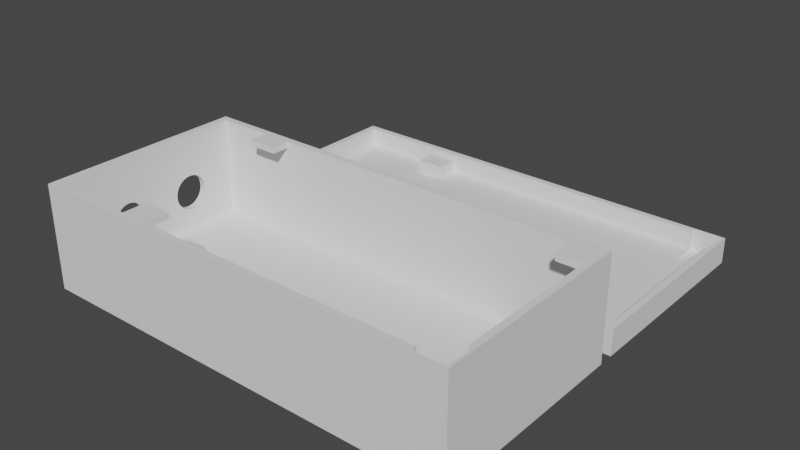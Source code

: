 # Source: bike_audio.blend  (saved by Blender 2.80.75; exported with 4.5.12 LTS)
import bpy
from mathutils import Matrix  # noqa: F401  (used for matrix-valued properties, if any)

bpy.ops.wm.read_factory_settings(use_empty=True)
scene = bpy.context.scene
scene.name = 'Scene'

# ---- collections
col_collection = bpy.data.collections.new('Collection'); scene.collection.children.link(col_collection)

# ---- world
world_world = bpy.data.worlds.new('World'); scene.world = world_world
world_world.use_nodes = True; world_world.node_tree.nodes.clear()
_N = world_world.node_tree.nodes; _L = world_world.node_tree.links
n0 = _N.new('ShaderNodeOutputWorld'); n0.name = 'World Output'; n0.location = (300, 300)
n1 = _N.new('ShaderNodeBackground'); n1.name = 'Background'; n1.location = (10, 300)
n1.inputs[0].default_value = (0.05088, 0.05088, 0.05088, 1.0)
_L.new(n1.outputs[0], n0.inputs[0])
n0.is_active_output = True
world_world.color = (0.05088, 0.05088, 0.05088)
world_world.use_sun_shadow = False
world_world.sun_shadow_jitter_overblur = 0.0

# ---- meshes
me_002 = bpy.data.meshes.new('Куб.002')
me_002.from_pydata([(0.9697, -0.9356, -0.945), (0.8543, 0.6997, -1.272), (0.8543, 0.984, -1.272), (0.9883, 0.6997, -1.272), (0.9883, 0.984, -1.272), (-0.9701, -0.9364, -1.215), (-0.9701, 0.9364, -1.215), (-1.0, -1.0, -1.35), (-1.0, 1.0, -1.35), (1.0, -1.0, -1.35), (1.0, 1.0, -1.35), (0.8543, 0.6997, -1.215), (0.9701, 0.6997, -1.215), (0.8543, 0.9364, -1.215), (0.8543, -0.9364, -1.215), (0.8543, -0.6998, -1.215), (0.9701, -0.6998, -1.215), (-0.5668, 0.7026, -1.215), (-0.4328, 0.7026, -1.215), (-0.5668, 0.9364, -1.215), (-0.4328, 0.9364, -1.215), (-0.7089, -0.9364, -1.215), (-0.7089, -0.7546, -1.215), (-0.575, -0.9364, -1.215), (-0.575, -0.7546, -1.215), (0.8543, -0.9356, -0.945), (-0.575, -0.9356, -0.945), (-0.7089, -0.9356, -0.945), (-0.7089, -0.7546, -0.945), (-0.575, -0.7546, -0.945), (-0.4328, 0.9356, -0.945), (-0.5668, 0.9356, -0.945), (0.9697, -0.6998, -0.945), (-0.5668, 0.7026, -0.945), (-0.4328, 0.7026, -0.945), (0.8543, -0.6998, -0.945), (1.0, 1.0, -0.8118), (-1.0, -1.0, -0.8118), (1.0, -1.0, -0.8118), (-0.9701, -0.9364, -0.8118), (-1.0, -0.6897, -0.8118), (-0.9701, -0.6618, -0.8118), (0.9883, 0.6997, -0.8118), (0.8543, 0.984, -0.8118), (0.9883, 0.984, -0.8118), (0.9701, 0.6997, -0.8118), (0.9701, -0.6998, -0.8118), (0.9697, -0.6998, -0.8118), (0.8543, 0.9364, -0.8118), (0.8543, -0.9364, -0.8118), (-0.575, -0.9364, -0.8118), (0.8543, -0.9356, -0.8118), (-0.575, -0.9356, -0.8118), (-0.7089, -0.9356, -0.8118), (-0.7089, -0.9364, -0.8118), (0.9697, -0.9356, -0.8118), (-1.0, 1.0, -0.8118), (-0.9701, 0.9364, -0.8118), (-0.4328, 0.9364, -0.8118), (-0.4328, 0.9356, -0.8118), (-0.5668, 0.9364, -0.8118), (-0.5668, 0.9356, -0.8118)], [], [(0, 25, 51, 55), (1, 2, 43, 48, 13, 11), (2, 4, 44, 43), (4, 3, 42, 44), (3, 1, 11, 12, 45, 42), (2, 1, 3, 4), (5, 6, 57, 41, 39), (6, 19, 60, 57), (6, 5, 21, 22, 24, 23, 14, 15, 16, 12, 11, 13, 20, 18, 17, 19), (7, 37, 40, 56, 8), (8, 56, 36, 10), (10, 36, 38, 9), (9, 38, 37, 7), (8, 10, 9, 7), (15, 14, 49, 51, 25, 35), (18, 20, 58, 59, 30, 34), (17, 18, 34, 33), (24, 22, 28, 29), (22, 21, 54, 53, 27, 28), (31, 30, 59, 61), (27, 26, 29, 28), (25, 0, 32, 35), (30, 31, 33, 34), (26, 27, 53, 52), (32, 0, 55, 47), (39, 54, 21, 5), (50, 49, 14, 23), (47, 46, 16, 15, 35, 32), (48, 58, 20, 13), (52, 50, 23, 24, 29, 26), (61, 60, 19, 17, 33, 31), (46, 45, 12, 16), (56, 40, 41, 57, 60, 61, 59, 58, 48, 43, 44, 42, 36), (38, 36, 42, 45, 46, 47, 55, 51, 49, 50, 52, 53, 54, 39, 41, 40, 37)])
_uv = me_002.uv_layers.new(name='UVКарта')
_uv.uv.foreach_set('vector', [0.375, 0.25, 0.375, 0.2649, 0.6217, 0.2649, 0.6217, 0.25, 0.375, 0.0, 0.375, 0.25, 0.5654, 0.25, 0.5654, 0.2082, 0.3985, 0.2082, 0.3985, 0.0, 0.375, 0.25, 0.375, 0.5, 0.5654, 0.5, 0.5654, 0.25, 0.375, 0.5, 0.375, 0.75, 0.5654, 0.75, 0.5654, 0.5, 0.375, 0.75, 0.375, 1.0, 0.3985, 1.0, 0.3985, 0.784, 0.5654, 0.784, 0.5654, 0.75, 0.125, 0.5, 0.125, 0.75, 0.375, 0.75, 0.375, 0.5, 0.375, 0.0, 0.375, 0.25, 0.4165, 0.25, 0.4165, 0.03666, 0.4165, 0.0, 0.375, 0.25, 0.375, 0.302, 0.4165, 0.302, 0.4165, 0.25, 0.125, 0.5, 0.125, 0.75, 0.1586, 0.75, 0.1586, 0.7257, 0.1759, 0.7257, 0.1759, 0.75, 0.3601, 0.75, 0.3601, 0.7184, 0.375, 0.7184, 0.375, 0.5316, 0.3601, 0.5316, 0.3601, 0.5, 0.1942, 0.5, 0.1942, 0.5312, 0.177, 0.5312, 0.177, 0.5, 0.375, 0.0, 0.4248, 0.0, 0.4248, 0.03878, 0.4248, 0.25, 0.375, 0.25, 0.375, 0.25, 0.4248, 0.25, 0.4248, 0.5, 0.375, 0.5, 0.375, 0.5, 0.4248, 0.5, 0.4248, 0.75, 0.375, 0.75, 0.375, 0.75, 0.4248, 0.75, 0.4248, 1.0, 0.375, 1.0, 0.125, 0.5, 0.375, 0.5, 0.375, 0.75, 0.125, 0.75, 0.3985, 0.25, 0.3985, 0.04195, 0.5654, 0.04195, 0.5654, 0.04264, 0.5102, 0.04264, 0.5102, 0.25, 0.4107, 0.75, 0.4107, 0.5444, 0.5776, 0.5444, 0.5776, 0.5451, 0.5225, 0.5451, 0.5225, 0.75, 0.4107, 1.0, 0.4107, 0.75, 0.5225, 0.75, 0.5225, 1.0, 0.4053, 0.5, 0.4053, 0.25, 0.5171, 0.25, 0.5171, 0.5, 0.4053, 0.25, 0.4053, 0.02673, 0.5722, 0.02673, 0.5722, 0.0277, 0.5171, 0.0277, 0.5171, 0.25, 0.625, 0.5519, 0.625, 0.5692, 0.8717, 0.5692, 0.8717, 0.5519, 0.4086, 1.0, 0.4259, 1.0, 0.4259, 0.9758, 0.4086, 0.9758, 0.6101, 1.0, 0.625, 1.0, 0.625, 0.9685, 0.6101, 0.9685, 0.4442, 0.75, 0.4269, 0.75, 0.4269, 0.7811, 0.4442, 0.7811, 0.375, 0.4491, 0.375, 0.4664, 0.6217, 0.4664, 0.6217, 0.4491, 0.125, 0.7185, 0.125, 0.75, 0.3717, 0.75, 0.3717, 0.7185, 0.4165, 1.0, 0.4165, 0.9664, 0.375, 0.9664, 0.375, 1.0, 0.4165, 0.9491, 0.4165, 0.7649, 0.375, 0.7649, 0.375, 0.9491, 0.5654, 0.4653, 0.5654, 0.466, 0.3985, 0.466, 0.3985, 0.25, 0.5102, 0.25, 0.5102, 0.4653, 0.4165, 0.4851, 0.4165, 0.3192, 0.375, 0.3192, 0.375, 0.4851, 0.5722, 0.7223, 0.5722, 0.7233, 0.4053, 0.7233, 0.4053, 0.5, 0.5171, 0.5, 0.5171, 0.7223, 0.5776, 0.2049, 0.5776, 0.2056, 0.4107, 0.2056, 0.4107, 0.0, 0.5225, 0.0, 0.5225, 0.2049, 0.4165, 0.7184, 0.4165, 0.5316, 0.375, 0.5316, 0.375, 0.7184, 0.1726, 0.5623, 0.1726, 0.7024, 0.1749, 0.7001, 0.1749, 0.5676, 0.2061, 0.5676, 0.2061, 0.5677, 0.2165, 0.5677, 0.2165, 0.5676, 0.3161, 0.5676, 0.3161, 0.5637, 0.3265, 0.5637, 0.3265, 0.5872, 0.3274, 0.5623, 0.3274, 0.7281, 0.3274, 0.5623, 0.3265, 0.5872, 0.3251, 0.5872, 0.3251, 0.7032, 0.3251, 0.7032, 0.3251, 0.7228, 0.3161, 0.7228, 0.3161, 0.7229, 0.2055, 0.7229, 0.2055, 0.7228, 0.1951, 0.7228, 0.1951, 0.7229, 0.1749, 0.7229, 0.1749, 0.7001, 0.1726, 0.7024, 0.1726, 0.7281])
_uv.active_render = True
_uv = me_002.uv_layers.new(name='UVMap')
_uv.uv.foreach_set('vector', [0.0, 0.0, 0.0, 0.0, 0.0, 0.0, 0.0, 0.0, 0.0, 0.0, 0.0, 0.0, 0.0, 0.0, 0.0, 0.0, 0.0, 0.0, 0.0, 0.0, 0.0, 0.0, 0.0, 0.0, 0.0, 0.0, 0.0, 0.0, 0.0, 0.0, 0.0, 0.0, 0.0, 0.0, 0.0, 0.0, 0.0, 0.0, 0.0, 0.0, 0.0, 0.0, 0.0, 0.0, 0.0, 0.0, 0.0, 0.0, 0.0, 0.0, 0.0, 0.0, 0.0, 0.0, 0.0, 0.0, 0.0, 0.0, 0.0, 0.0, 0.0, 0.0, 0.0, 0.0, 0.0, 0.0, 0.0, 0.0, 0.0, 0.0, 0.0, 0.0, 0.0, 0.0, 0.0, 0.0, 0.0, 0.0, 0.0, 0.0, 0.0, 0.0, 0.0, 0.0, 0.0, 0.0, 0.0, 0.0, 0.0, 0.0, 0.0, 0.0, 0.0, 0.0, 0.0, 0.0, 0.0, 0.0, 0.0, 0.0, 0.0, 0.0, 0.0, 0.0, 0.0, 0.0, 0.0, 0.0, 0.0, 0.0, 0.0, 0.0, 0.0, 0.0, 0.0, 0.0, 0.0, 0.0, 0.0, 0.0, 0.0, 0.0, 0.0, 0.0, 0.0, 0.0, 0.0, 0.0, 0.0, 0.0, 0.0, 0.0, 0.0, 0.0, 0.0, 0.0, 0.0, 0.0, 0.0, 0.0, 0.0, 0.0, 0.0, 0.0, 0.0, 0.0, 0.0, 0.0, 0.0, 0.0, 0.0, 0.0, 0.0, 0.0, 0.0, 0.0, 0.0, 0.0, 0.0, 0.0, 0.0, 0.0, 0.0, 0.0, 0.0, 0.0, 0.0, 0.0, 0.0, 0.0, 0.0, 0.0, 0.0, 0.0, 0.0, 0.0, 0.0, 0.0, 0.0, 0.0, 0.0, 0.0, 0.0, 0.0, 0.0, 0.0, 0.0, 0.0, 0.0, 0.0, 0.0, 0.0, 0.0, 0.0, 0.0, 0.0, 0.0, 0.0, 0.0, 0.0, 0.0, 0.0, 0.0, 0.0, 0.0, 0.0, 0.0, 0.0, 0.0, 0.0, 0.0, 0.0, 0.0, 0.0, 0.0, 0.0, 0.0, 0.0, 0.0, 0.0, 0.0, 0.0, 0.0, 0.0, 0.0, 0.0, 0.0, 0.0, 0.0, 0.0, 0.0, 0.0, 0.0, 0.0, 0.0, 0.0, 0.0, 0.0, 0.0, 0.0, 0.0, 0.0, 0.0, 0.0, 0.0, 0.0, 0.0, 0.0, 0.0, 0.0, 0.0, 0.0, 0.0, 0.0, 0.0, 0.0, 0.0, 0.0, 0.0, 0.0, 0.0, 0.0, 0.0, 0.0, 0.0, 0.0, 0.0, 0.0, 0.0, 0.0, 0.0, 0.0, 0.0, 0.0, 0.0, 0.0, 0.0, 0.0, 0.0, 0.0, 0.0, 0.0, 0.0, 0.0, 0.0, 0.0, 0.0, 0.0, 0.0, 0.0, 0.0, 0.0, 0.0, 0.0, 0.0, 0.0, 0.0, 0.0, 0.0, 0.0, 0.0, 0.0, 0.0, 0.0, 0.0, 0.0, 0.0, 0.0, 0.0, 0.0, 0.0, 0.0, 0.0, 0.0, 0.0, 0.0, 0.0, 0.0, 0.0, 0.0, 0.0, 0.0, 0.0, 0.0, 0.0, 0.0, 0.0, 0.0, 0.0, 0.0, 0.0, 0.0, 0.0, 0.0, 0.0, 0.0, 0.0, 0.0, 0.0, 0.0, 0.0, 0.0, 0.0, 0.0, 0.0, 0.0, 0.0, 0.0, 0.0, 0.0, 0.0, 0.0, 0.0, 0.0, 0.0, 0.0, 0.0, 0.0, 0.0, 0.0, 0.0, 0.0, 0.0, 0.0, 0.0, 0.0, 0.0, 0.0, 0.0, 0.0, 0.0, 0.0, 0.0, 0.0, 0.0, 0.0])
me_002.use_remesh_preserve_volume = False
me_002.use_remesh_preserve_attributes = False
me_002.use_mirror_vertex_groups = False
me_002.update()
me_003 = bpy.data.meshes.new('Куб.003')
me_003.from_pydata([(0.9697, -0.9356, -0.81), (-0.7089, -0.7546, -0.6843), (-0.575, -0.7546, -0.6843), (-0.5668, 0.7026, -0.6973), (-0.4328, 0.7026, -0.6973), (0.8543, -0.6998, -0.6678), (0.8543, 0.984, -0.6678), (0.9883, 0.6997, -0.6678), (0.9883, 0.984, -0.6678), (-0.9701, -0.9364, 1.215), (-0.9701, 0.9364, 1.215), (0.9701, -0.9364, 1.215), (0.9701, 0.9364, 1.215), (-1.0, -1.0, 1.35), (-1.0, 1.0, 1.35), (1.0, -1.0, 1.35), (1.0, 1.0, 1.35), (-1.0, 0.1858, 0.1722), (-0.9701, 0.1858, 0.1722), (-1.0, 0.4165, 0.4341), (-0.9701, 0.4165, 0.4341), (-1.0, 0.4137, 0.4956), (-0.9701, 0.4137, 0.4956), (-1.0, 0.4052, 0.5547), (-0.9701, 0.4052, 0.5547), (-1.0, 0.2114, 0.7251), (-0.9701, 0.2114, 0.7251), (-1.0, 0.1858, 0.696), (-0.9701, 0.1858, 0.696), (-1.0, 0.2393, 0.7431), (-0.9701, 0.2393, 0.7431), (-1.0, 0.1633, 0.6569), (-0.9701, 0.1633, 0.6569), (-1.0, 0.1227, 0.4956), (-0.9701, 0.1227, 0.4956), (-1.0, 0.1199, 0.4341), (-0.9701, 0.1199, 0.4341), (-1.0, 0.1312, 0.5547), (-0.9701, 0.1312, 0.5547), (-1.0, 0.2971, 0.1252), (-0.9701, 0.2971, 0.1252), (-1.0, 0.3915, 0.2591), (-0.9701, 0.3915, 0.2591), (-1.0, 0.2682, 0.1191), (-0.9701, 0.2682, 0.1191), (-1.0, 0.325, 0.1431), (-0.9701, 0.325, 0.1431), (-1.0, 0.1227, 0.3727), (-0.9701, 0.1227, 0.3727), (-1.0, 0.3731, 0.6569), (-0.9701, 0.3731, 0.6569), (-1.0, 0.3915, 0.6091), (-0.9701, 0.3915, 0.6091), (-1.0, 0.3506, 0.696), (-0.9701, 0.3506, 0.696), (-1.0, 0.2393, 0.1252), (-0.9701, 0.2393, 0.1252), (-1.0, 0.1449, 0.2591), (-0.9701, 0.1449, 0.2591), (-1.0, 0.1633, 0.2114), (-0.9701, 0.1633, 0.2114), (-1.0, 0.2114, 0.1431), (-0.9701, 0.2114, 0.1431), (-1.0, 0.2682, 0.7491), (-0.9701, 0.2682, 0.7491), (-1.0, 0.1449, 0.6091), (-0.9701, 0.1449, 0.6091), (-1.0, 0.2971, 0.7431), (-0.9701, 0.2971, 0.7431), (-1.0, 0.3731, 0.2114), (-0.9701, 0.3731, 0.2114), (-1.0, 0.1312, 0.3136), (-0.9701, 0.1312, 0.3136), (-1.0, 0.3506, 0.1722), (-0.9701, 0.3506, 0.1722), (-1.0, 0.325, 0.7251), (-0.9701, 0.325, 0.7251), (-1.0, 0.4052, 0.3136), (-0.9701, 0.4052, 0.3136), (-1.0, 0.4137, 0.3727), (-0.9701, 0.4137, 0.3727), (-1.0, -0.5417, 0.1348), (-0.9701, -0.5417, 0.1348), (-1.0, -0.5674, 0.1796), (-0.9701, -0.5674, 0.1796), (-1.0, -0.2813, 0.3639), (-0.9701, -0.2813, 0.3639), (-1.0, -0.5124, 0.1015), (-0.9701, -0.5124, 0.1015), (-1.0, -0.6041, 0.2963), (-0.9701, -0.6041, 0.2963), (-1.0, -0.617, 0.4341), (-0.9701, -0.617, 0.4341), (-1.0, -0.6138, 0.3639), (-0.9701, -0.6138, 0.3639), (-1.0, -0.2813, 0.5043), (-0.9701, -0.2813, 0.5043), (-1.0, -0.6138, 0.5043), (-0.9701, -0.6138, 0.5043), (-1.0, -0.4475, 0.07412), (-0.9701, -0.4475, 0.07412), (-1.0, -0.4806, 0.08103), (-0.9701, -0.4806, 0.08103), (-1.0, -0.3277, 0.1796), (-0.9701, -0.3277, 0.1796), (-1.0, -0.3066, 0.2341), (-0.9701, -0.3066, 0.2341), (-1.0, -0.4145, 0.08103), (-0.9701, -0.4145, 0.08103), (-1.0, -0.278, 0.4341), (-0.9701, -0.278, 0.4341), (-1.0, -0.3534, 0.1348), (-0.9701, -0.3534, 0.1348), (-1.0, -0.2909, 0.2963), (-0.9701, -0.2909, 0.2963), (-1.0, -0.3827, 0.1015), (-0.9701, -0.3827, 0.1015), (-1.0, -0.5884, 0.2341), (-0.9701, -0.5884, 0.2341), (-1.0, -0.6041, 0.5719), (-0.9701, -0.6041, 0.5719), (-1.0, -0.2909, 0.5719), (-0.9701, -0.2909, 0.5719), (-1.0, -0.3066, 0.6341), (-0.9701, -0.3066, 0.6341), (-1.0, -0.5884, 0.6341), (-0.9701, -0.5884, 0.6341), (-1.0, -0.3277, 0.6887), (-0.9701, -0.3277, 0.6887), (-1.0, -0.5674, 0.6887), (-0.9701, -0.5674, 0.6887), (-1.0, -0.3534, 0.7334), (-0.9701, -0.3534, 0.7334), (-1.0, -0.5417, 0.7334), (-0.9701, -0.5417, 0.7334), (-1.0, -0.3827, 0.7667), (-0.9701, -0.3827, 0.7667), (-1.0, -0.5124, 0.7667), (-0.9701, -0.5124, 0.7667), (-1.0, -0.4145, 0.7872), (-0.9701, -0.4145, 0.7872), (-1.0, -0.4806, 0.7872), (-0.9701, -0.4806, 0.7872), (-1.0, -0.4475, 0.7941), (-0.9701, -0.4475, 0.7941), (0.9701, 0.9364, -0.6678), (0.9701, 0.6997, -0.6678), (0.8543, 0.9364, -0.6678), (0.9701, -0.9364, -0.6678), (0.9701, -0.6998, -0.6678), (0.8543, -0.9364, -0.6678), (-0.4328, 0.9364, -0.6973), (-0.5668, 0.9364, -0.6973), (-0.575, -0.9364, -0.6843), (-0.7089, -0.9364, -0.6843), (0.2026, 0.4917, 1.35), (0.2026, 0.4917, 1.215), (0.3678, 0.4917, 1.35), (0.3678, 0.4917, 1.215), (0.2026, 0.9229, 1.35), (0.2026, 0.9229, 1.215), (0.3678, 0.9229, 1.35), (0.3678, 0.9229, 1.215), (-0.4328, 0.9356, -0.81), (-0.5668, 0.9356, -0.81), (-0.5668, 0.7026, -0.81), (-0.4328, 0.7026, -0.81), (0.9697, -0.6998, -0.81), (0.8543, -0.6998, -0.81), (0.8543, -0.9356, -0.81), (-0.575, -0.9356, -0.81), (-0.7089, -0.9356, -0.81), (-0.7089, -0.7546, -0.81), (-0.575, -0.7546, -0.81), (1.0, 1.0, -0.8118), (-1.0, -1.0, -0.8118), (1.0, -1.0, -0.8118), (-0.9701, -0.9364, -0.8118), (-1.0, -0.7569, -0.8118), (-0.9701, -0.7289, -0.8118), (0.9883, 0.6997, -0.8118), (0.9883, 0.984, -0.8118), (0.9701, 0.6997, -0.8118), (0.9701, -0.6998, -0.8118), (0.9697, -0.6998, -0.8118), (0.8543, 0.9364, -0.8118), (0.8543, -0.9364, -0.8118), (-0.575, -0.9364, -0.8118), (0.8543, -0.9356, -0.8118), (-0.575, -0.9356, -0.8118), (-0.7089, -0.9356, -0.8118), (-0.7089, -0.9364, -0.8118), (0.9697, -0.9356, -0.8118), (-1.0, 1.0, -0.8118), (-0.9701, 0.9364, -0.8118), (0.8543, 0.984, -0.8118), (-0.4328, 0.9364, -0.8118), (-0.4328, 0.9356, -0.8118), (-0.5668, 0.9364, -0.8118), (-0.5668, 0.9356, -0.8118)], [], [(2, 1, 154, 153), (8, 7, 146, 145, 147, 6), (12, 11, 9, 10, 160, 156, 158), (16, 161, 157, 155, 14, 13, 15), (55, 56, 44, 43), (9, 36, 34, 38, 66, 32, 28, 26, 30, 64, 68, 76, 54, 50, 52, 24, 22, 20, 10), (59, 60, 18, 17), (17, 18, 62, 61), (67, 68, 64, 63), (39, 40, 46, 45), (43, 44, 40, 39), (73, 74, 70, 69), (19, 20, 22, 21), (33, 34, 36, 35), (53, 54, 76, 75), (35, 36, 48, 47), (21, 22, 24, 23), (69, 70, 42, 41), (65, 66, 38, 37), (41, 42, 78, 77), (57, 58, 60, 59), (51, 52, 50, 49), (75, 76, 68, 67), (71, 72, 58, 57), (31, 32, 66, 65), (25, 26, 28, 27), (79, 80, 20, 19), (45, 46, 74, 73), (63, 64, 30, 29), (61, 62, 56, 55), (37, 38, 34, 33), (23, 24, 52, 51), (77, 78, 80, 79), (47, 48, 72, 71), (29, 30, 26, 25), (49, 50, 54, 53), (14, 19, 21, 23, 51, 49, 53, 75, 67, 63, 29, 25, 27, 31, 65, 37, 33, 35, 13), (27, 28, 32, 31), (101, 102, 100, 99), (9, 92, 98, 120, 126, 130, 134, 138, 142, 144, 140, 136, 132, 128, 124, 122, 96, 110, 36), (83, 84, 82, 81), (81, 82, 88, 87), (139, 140, 144, 143), (107, 108, 116, 115), (99, 100, 108, 107), (111, 112, 104, 103), (109, 110, 96, 95), (97, 98, 92, 91), (131, 132, 136, 135), (91, 92, 94, 93), (95, 96, 122, 121), (103, 104, 106, 105), (125, 126, 120, 119), (105, 106, 114, 113), (117, 118, 84, 83), (123, 124, 128, 127), (135, 136, 140, 139), (89, 90, 118, 117), (129, 130, 126, 125), (137, 138, 134, 133), (85, 86, 110, 109), (115, 116, 112, 111), (143, 144, 142, 141), (87, 88, 102, 101), (119, 120, 98, 97), (121, 122, 124, 123), (141, 142, 138, 137), (113, 114, 86, 85), (93, 94, 90, 89), (127, 128, 132, 131), (35, 109, 95, 121, 123, 127, 131, 135, 139, 143, 141, 137, 133, 129, 125, 119, 97, 91, 13), (133, 134, 130, 129), (145, 146, 182, 183, 149, 148, 11, 12), (149, 183, 184, 167, 168, 5), (148, 150, 186, 187, 153, 154, 191, 177, 9, 11), (150, 148, 149, 5), (152, 198, 199, 164, 165, 3), (151, 152, 3, 4), (153, 187, 189, 170, 173, 2), (158, 157, 161, 162), (162, 161, 159, 160), (14, 155, 159, 161, 16), (160, 159, 155, 156), (158, 162, 160, 10, 12), (156, 155, 157, 158), (173, 172, 1, 2), (167, 0, 169, 168), (170, 171, 172, 173), (164, 163, 166, 165), (165, 166, 4, 3), (192, 188, 169, 0), (199, 197, 163, 164), (176, 174, 16, 15), (197, 196, 151, 4, 166, 163), (185, 195, 6, 147), (189, 190, 171, 170), (181, 180, 7, 8), (195, 181, 8, 6), (194, 198, 152, 151, 196, 185, 147, 145, 12, 10), (188, 186, 150, 5, 168, 169), (177, 179, 194, 10, 20, 80, 78, 42, 70, 74, 46, 40, 44, 56, 62, 18, 60, 58, 72, 48, 36, 110, 86, 114, 106, 104, 112, 116, 108, 100, 102, 88, 82, 84, 118, 90, 94, 92, 9), (180, 182, 146, 7), (174, 193, 14, 16), (193, 178, 175, 13, 91, 93, 89, 117, 83, 81, 87, 101, 99, 107, 115, 111, 103, 105, 113, 85, 109, 35, 47, 71, 57, 59, 17, 61, 55, 43, 39, 45, 73, 69, 41, 77, 79, 19, 14), (190, 191, 154, 1, 172, 171), (175, 176, 15, 13), (184, 192, 0, 167), (193, 174, 180, 181, 195, 185, 196, 197, 199, 198, 194, 179, 178), (176, 175, 178, 179, 177, 191, 190, 189, 187, 186, 188, 192, 184, 183, 182, 180, 174)])
_uv = me_003.uv_layers.new(name='UVКарта')
_uv.uv.foreach_set('vector', [0.625, 0.5, 0.875, 0.5, 0.875, 0.7233, 0.625, 0.7233, 0.625, 0.5, 0.625, 0.75, 0.659, 0.75, 0.659, 0.5418, 0.875, 0.5418, 0.875, 0.5, 0.625, 0.5, 0.625, 0.75, 0.875, 0.75, 0.875, 0.5, 0.7239, 0.5018, 0.7239, 0.5594, 0.7026, 0.5594, 0.625, 0.5, 0.704, 0.5096, 0.704, 0.5635, 0.7247, 0.5635, 0.875, 0.5, 0.875, 0.75, 0.625, 0.75, 0.7188, 0.8103, 0.7188, 0.8318, 0.75, 0.8318, 0.75, 0.8103, 0.625, 0.0, 0.5447, 0.141, 0.551, 0.1414, 0.5571, 0.1425, 0.5627, 0.1443, 0.5676, 0.1468, 0.5716, 0.1498, 0.5746, 0.1532, 0.5764, 0.1569, 0.5771, 0.1608, 0.5764, 0.1647, 0.5746, 0.1684, 0.5716, 0.1718, 0.5676, 0.1748, 0.5627, 0.1773, 0.5571, 0.1791, 0.551, 0.1802, 0.5447, 0.1806, 0.625, 0.25, 0.625, 0.8103, 0.625, 0.8318, 0.6562, 0.8318, 0.6562, 0.8103, 0.6562, 0.8103, 0.6562, 0.8318, 0.6875, 0.8318, 0.6875, 0.8103, 0.2188, 0.8103, 0.2188, 0.8318, 0.25, 0.8318, 0.25, 0.8103, 0.7812, 0.8103, 0.7812, 0.8318, 0.8125, 0.8318, 0.8125, 0.8103, 0.75, 0.8103, 0.75, 0.8318, 0.7812, 0.8318, 0.7812, 0.8103, 0.8438, 0.8103, 0.8438, 0.8318, 0.875, 0.8318, 0.875, 0.8103, 0.0, 0.8103, 0.0, 0.8318, 0.03125, 0.8318, 0.03125, 0.8103, 0.4688, 0.8103, 0.4688, 0.8318, 0.5, 0.8318, 0.5, 0.8103, 0.1562, 0.8103, 0.1562, 0.8318, 0.1875, 0.8318, 0.1875, 0.8103, 0.5, 0.8103, 0.5, 0.8318, 0.5312, 0.8318, 0.5312, 0.8103, 0.03125, 0.8103, 0.03125, 0.8318, 0.0625, 0.8318, 0.0625, 0.8103, 0.875, 0.8103, 0.875, 0.8318, 0.9062, 0.8318, 0.9063, 0.8103, 0.4062, 0.8103, 0.4062, 0.8318, 0.4375, 0.8318, 0.4375, 0.8103, 0.9063, 0.8103, 0.9062, 0.8318, 0.9375, 0.8318, 0.9375, 0.8103, 0.5938, 0.8103, 0.5938, 0.8318, 0.625, 0.8318, 0.625, 0.8103, 0.09375, 0.8103, 0.09375, 0.8318, 0.125, 0.8318, 0.125, 0.8103, 0.1875, 0.8103, 0.1875, 0.8318, 0.2188, 0.8318, 0.2188, 0.8103, 0.5625, 0.8103, 0.5625, 0.8318, 0.5938, 0.8318, 0.5938, 0.8103, 0.375, 0.8103, 0.375, 0.8318, 0.4062, 0.8318, 0.4062, 0.8103, 0.3125, 0.8103, 0.3125, 0.8318, 0.3438, 0.8318, 0.3438, 0.8103, 0.9688, 0.8103, 0.9688, 0.8318, 1.0, 0.8318, 1.0, 0.8103, 0.8125, 0.8103, 0.8125, 0.8318, 0.8438, 0.8318, 0.8438, 0.8103, 0.25, 0.8103, 0.25, 0.8318, 0.2812, 0.8318, 0.2812, 0.8103, 0.6875, 0.8103, 0.6875, 0.8318, 0.7188, 0.8318, 0.7188, 0.8103, 0.4375, 0.8103, 0.4375, 0.8318, 0.4688, 0.8318, 0.4688, 0.8103, 0.0625, 0.8103, 0.0625, 0.8318, 0.09375, 0.8318, 0.09375, 0.8103, 0.9375, 0.8103, 0.9375, 0.8318, 0.9688, 0.8318, 0.9688, 0.8103, 0.5312, 0.8103, 0.5312, 0.8318, 0.5625, 0.8318, 0.5625, 0.8103, 0.2812, 0.8103, 0.2812, 0.8318, 0.3125, 0.8318, 0.3125, 0.8103, 0.125, 0.8103, 0.125, 0.8318, 0.1562, 0.8318, 0.1562, 0.8103, 0.625, 0.25, 0.5402, 0.1771, 0.5459, 0.1767, 0.5514, 0.1757, 0.5564, 0.1739, 0.5608, 0.1716, 0.5644, 0.1688, 0.5671, 0.1656, 0.5688, 0.1621, 0.5694, 0.1585, 0.5688, 0.1549, 0.5671, 0.1514, 0.5644, 0.1482, 0.5608, 0.1454, 0.5564, 0.1431, 0.5514, 0.1414, 0.5459, 0.1403, 0.5402, 0.14, 0.625, 0.0, 0.3438, 0.8103, 0.3438, 0.8318, 0.375, 0.8318, 0.375, 0.8103, 0.7188, 0.8103, 0.7188, 0.8318, 0.75, 0.8318, 0.75, 0.8103, 0.625, 0.0, 0.5447, 0.04264, 0.5519, 0.04307, 0.5588, 0.04436, 0.5652, 0.04645, 0.5709, 0.04927, 0.5755, 0.05269, 0.5789, 0.05661, 0.581, 0.06085, 0.5817, 0.06526, 0.581, 0.06968, 0.5789, 0.07392, 0.5755, 0.07783, 0.5709, 0.08126, 0.5652, 0.08408, 0.5588, 0.08617, 0.5519, 0.08745, 0.5447, 0.08789, 0.5447, 0.141, 0.625, 0.8103, 0.625, 0.8318, 0.6562, 0.8318, 0.6562, 0.8103, 0.6562, 0.8103, 0.6562, 0.8318, 0.6875, 0.8318, 0.6875, 0.8103, 0.2188, 0.8103, 0.2188, 0.8318, 0.25, 0.8318, 0.25, 0.8103, 0.7812, 0.8103, 0.7812, 0.8318, 0.8125, 0.8318, 0.8125, 0.8103, 0.75, 0.8103, 0.75, 0.8318, 0.7812, 0.8318, 0.7812, 0.8103, 0.8438, 0.8103, 0.8438, 0.8318, 0.875, 0.8318, 0.875, 0.8103, 0.0, 0.8103, 0.0, 0.8318, 0.03125, 0.8318, 0.03125, 0.8103, 0.4688, 0.8103, 0.4688, 0.8318, 0.5, 0.8318, 0.5, 0.8103, 0.1562, 0.8103, 0.1562, 0.8318, 0.1875, 0.8318, 0.1875, 0.8103, 0.5, 0.8103, 0.5, 0.8318, 0.5312, 0.8318, 0.5312, 0.8103, 0.03125, 0.8103, 0.03125, 0.8318, 0.0625, 0.8318, 0.0625, 0.8103, 0.875, 0.8103, 0.875, 0.8318, 0.9062, 0.8318, 0.9063, 0.8103, 0.4062, 0.8103, 0.4062, 0.8318, 0.4375, 0.8318, 0.4375, 0.8103, 0.9063, 0.8103, 0.9062, 0.8318, 0.9375, 0.8318, 0.9375, 0.8103, 0.5938, 0.8103, 0.5938, 0.8318, 0.625, 0.8318, 0.625, 0.8103, 0.09375, 0.8103, 0.09375, 0.8318, 0.125, 0.8318, 0.125, 0.8103, 0.1875, 0.8103, 0.1875, 0.8318, 0.2188, 0.8318, 0.2188, 0.8103, 0.5625, 0.8103, 0.5625, 0.8318, 0.5938, 0.8318, 0.5938, 0.8103, 0.375, 0.8103, 0.375, 0.8318, 0.4062, 0.8318, 0.4062, 0.8103, 0.3125, 0.8103, 0.3125, 0.8318, 0.3438, 0.8318, 0.3438, 0.8103, 0.9688, 0.8103, 0.9688, 0.8318, 1.0, 0.8318, 1.0, 0.8103, 0.8125, 0.8103, 0.8125, 0.8318, 0.8438, 0.8318, 0.8438, 0.8103, 0.25, 0.8103, 0.25, 0.8318, 0.2812, 0.8318, 0.2812, 0.8103, 0.6875, 0.8103, 0.6875, 0.8318, 0.7188, 0.8318, 0.7188, 0.8103, 0.4375, 0.8103, 0.4375, 0.8318, 0.4688, 0.8318, 0.4688, 0.8103, 0.0625, 0.8103, 0.0625, 0.8318, 0.09375, 0.8318, 0.09375, 0.8103, 0.2812, 0.8103, 0.2812, 0.8318, 0.3125, 0.8318, 0.3125, 0.8103, 0.9375, 0.8103, 0.9375, 0.8318, 0.9688, 0.8318, 0.9688, 0.8103, 0.5312, 0.8103, 0.5312, 0.8318, 0.5625, 0.8318, 0.5625, 0.8103, 0.125, 0.8103, 0.125, 0.8318, 0.1562, 0.8318, 0.1562, 0.8103, 0.5402, 0.14, 0.5402, 0.09025, 0.5467, 0.08984, 0.553, 0.08863, 0.5587, 0.08668, 0.5638, 0.08404, 0.5679, 0.08083, 0.571, 0.07717, 0.5729, 0.07319, 0.5735, 0.06906, 0.5729, 0.06493, 0.571, 0.06095, 0.5679, 0.05729, 0.5638, 0.05408, 0.5587, 0.05145, 0.553, 0.04949, 0.5467, 0.04828, 0.5402, 0.04787, 0.625, 0.0, 0.3438, 0.8103, 0.3438, 0.8318, 0.375, 0.8318, 0.375, 0.8103, 0.4313, 0.5, 0.4313, 0.5316, 0.4165, 0.5316, 0.4165, 0.7184, 0.4313, 0.7184, 0.4313, 0.75, 0.625, 0.75, 0.625, 0.5, 0.625, 0.466, 0.5654, 0.466, 0.5654, 0.4653, 0.5661, 0.4653, 0.5661, 0.25, 0.625, 0.25, 0.4313, 0.75, 0.4313, 0.7649, 0.4165, 0.7649, 0.4165, 0.9491, 0.4296, 0.9491, 0.4296, 0.9664, 0.4165, 0.9664, 0.4165, 1.0, 0.625, 1.0, 0.625, 0.75, 0.875, 0.7081, 0.659, 0.7081, 0.659, 0.5, 0.875, 0.5, 0.625, 0.2056, 0.5776, 0.2056, 0.5776, 0.2049, 0.5783, 0.2049, 0.5783, 0.0, 0.625, 0.0, 0.625, 0.5444, 0.875, 0.5444, 0.875, 0.75, 0.625, 0.75, 0.625, 0.7233, 0.5722, 0.7233, 0.5722, 0.7223, 0.573, 0.7223, 0.573, 0.5, 0.625, 0.5, 0.4875, 0.75, 0.5086, 0.75, 0.5086, 0.5, 0.4875, 0.5, 0.4875, 0.5, 0.5086, 0.5, 0.5086, 0.25, 0.4875, 0.25, 0.875, 0.5, 0.7247, 0.5635, 0.7247, 0.5096, 0.704, 0.5096, 0.625, 0.5, 0.4875, 0.25, 0.5086, 0.25, 0.5086, 0.0, 0.4875, 0.0, 0.7026, 0.5594, 0.7026, 0.5018, 0.7239, 0.5018, 0.875, 0.5, 0.625, 0.5, 0.4875, 1.0, 0.5086, 1.0, 0.5086, 0.75, 0.4875, 0.75, 0.573, 0.5, 0.573, 0.25, 0.625, 0.25, 0.625, 0.5, 0.375, 0.2185, 0.375, 0.25, 0.3899, 0.25, 0.3899, 0.2185, 0.5741, 0.25, 0.5914, 0.25, 0.5914, 0.2258, 0.5741, 0.2258, 0.5731, 0.0, 0.5558, 0.0, 0.5558, 0.03114, 0.5731, 0.03114, 0.5783, 1.0, 0.5783, 0.75, 0.625, 0.75, 0.625, 1.0, 0.6217, 0.25, 0.6217, 0.2649, 0.625, 0.2649, 0.625, 0.25, 0.8717, 0.5519, 0.8717, 0.5692, 0.875, 0.5692, 0.875, 0.5519, 0.4248, 0.75, 0.4248, 0.5, 0.625, 0.5, 0.625, 0.75, 0.5776, 0.5451, 0.5776, 0.5444, 0.625, 0.5444, 0.625, 0.75, 0.5783, 0.75, 0.5783, 0.5451, 0.5654, 0.2082, 0.5654, 0.25, 0.625, 0.25, 0.625, 0.2082, 0.6217, 0.4491, 0.6217, 0.4664, 0.625, 0.4664, 0.625, 0.4491, 0.5654, 0.5, 0.5654, 0.75, 0.625, 0.75, 0.625, 0.5, 0.5654, 0.25, 0.5654, 0.5, 0.625, 0.5, 0.625, 0.25, 0.4165, 0.25, 0.4165, 0.302, 0.4283, 0.302, 0.4283, 0.3192, 0.4165, 0.3192, 0.4165, 0.4851, 0.4313, 0.4851, 0.4313, 0.5, 0.625, 0.5, 0.625, 0.25, 0.5654, 0.04264, 0.5654, 0.04195, 0.625, 0.04195, 0.625, 0.25, 0.5661, 0.25, 0.5661, 0.04264, 0.4165, 0.0, 0.4165, 0.0277, 0.4165, 0.25, 0.625, 0.25, 0.5447, 0.1806, 0.5383, 0.1802, 0.5323, 0.1791, 0.5267, 0.1773, 0.5217, 0.1748, 0.5177, 0.1718, 0.5147, 0.1684, 0.5129, 0.1647, 0.5123, 0.1608, 0.5129, 0.1569, 0.5147, 0.1532, 0.5177, 0.1498, 0.5217, 0.1468, 0.5267, 0.1443, 0.5323, 0.1425, 0.5383, 0.1414, 0.5447, 0.141, 0.5447, 0.08789, 0.5374, 0.08745, 0.5305, 0.08617, 0.5241, 0.08408, 0.5185, 0.08126, 0.5139, 0.07783, 0.5104, 0.07392, 0.5083, 0.06968, 0.5076, 0.06526, 0.5083, 0.06085, 0.5104, 0.05661, 0.5139, 0.05269, 0.5185, 0.04927, 0.5241, 0.04645, 0.5305, 0.04436, 0.5374, 0.04307, 0.5447, 0.04264, 0.625, 0.0, 0.5654, 0.75, 0.5654, 0.784, 0.625, 0.784, 0.625, 0.75, 0.4248, 0.5, 0.4248, 0.25, 0.625, 0.25, 0.625, 0.5, 0.4248, 0.25, 0.4248, 0.03039, 0.4248, 0.0, 0.625, 0.0, 0.5402, 0.04787, 0.5337, 0.04828, 0.5274, 0.04948, 0.5217, 0.05144, 0.5166, 0.05408, 0.5125, 0.05729, 0.5094, 0.06095, 0.5075, 0.06493, 0.5069, 0.06906, 0.5075, 0.07319, 0.5094, 0.07717, 0.5125, 0.08083, 0.5166, 0.08404, 0.5217, 0.08668, 0.5274, 0.08863, 0.5337, 0.08984, 0.5402, 0.09025, 0.5402, 0.14, 0.5345, 0.1403, 0.529, 0.1414, 0.524, 0.1431, 0.5196, 0.1454, 0.5159, 0.1482, 0.5132, 0.1514, 0.5116, 0.1549, 0.511, 0.1585, 0.5116, 0.1621, 0.5132, 0.1656, 0.5159, 0.1688, 0.5196, 0.1716, 0.524, 0.1739, 0.529, 0.1757, 0.5345, 0.1767, 0.5402, 0.1771, 0.625, 0.25, 0.5722, 0.0277, 0.5722, 0.02673, 0.625, 0.02673, 0.625, 0.25, 0.573, 0.25, 0.573, 0.0277, 0.4248, 1.0, 0.4248, 0.75, 0.625, 0.75, 0.625, 1.0, 0.3717, 0.7185, 0.3717, 0.75, 0.375, 0.75, 0.375, 0.7185, 0.1726, 0.5568, 0.3274, 0.5568, 0.3265, 0.5817, 0.3265, 0.5581, 0.3161, 0.5581, 0.3161, 0.562, 0.2165, 0.562, 0.2165, 0.5621, 0.2061, 0.5621, 0.2061, 0.562, 0.1749, 0.562, 0.1749, 0.7001, 0.1726, 0.7024, 0.3274, 0.7226, 0.1726, 0.7226, 0.1726, 0.7024, 0.1749, 0.7001, 0.1749, 0.7173, 0.1951, 0.7173, 0.1951, 0.7172, 0.2055, 0.7172, 0.2055, 0.7173, 0.3161, 0.7173, 0.3161, 0.7172, 0.3251, 0.7172, 0.3251, 0.6977, 0.3251, 0.6977, 0.3251, 0.5817, 0.3265, 0.5817, 0.3274, 0.5568])
_uv.active_render = True
_uv = me_003.uv_layers.new(name='UVMap')
_uv.uv.foreach_set('vector', [0.0, 0.0, 0.0, 0.0, 0.0, 0.0, 0.0, 0.0, 0.0, 0.0, 0.0, 0.0, 0.0, 0.0, 0.0, 0.0, 0.0, 0.0, 0.0, 0.0, 0.0, 0.0, 0.0, 0.0, 0.0, 0.0, 0.0, 0.0, 0.0, 0.0, 0.0, 0.0, 0.0, 0.0, 0.0, 0.0, 0.0, 0.0, 0.0, 0.0, 0.0, 0.0, 0.0, 0.0, 0.0, 0.0, 0.0, 0.0, 0.0, 0.0, 0.0, 0.0, 0.0, 0.0, 0.0, 0.0, 0.0, 0.0, 0.0, 0.0, 0.0, 0.0, 0.0, 0.0, 0.0, 0.0, 0.0, 0.0, 0.0, 0.0, 0.0, 0.0, 0.0, 0.0, 0.0, 0.0, 0.0, 0.0, 0.0, 0.0, 0.0, 0.0, 0.0, 0.0, 0.0, 0.0, 0.0, 0.0, 0.0, 0.0, 0.0, 0.0, 0.0, 0.0, 0.0, 0.0, 0.0, 0.0, 0.0, 0.0, 0.0, 0.0, 0.0, 0.0, 0.0, 0.0, 0.0, 0.0, 0.0, 0.0, 0.0, 0.0, 0.0, 0.0, 0.0, 0.0, 0.0, 0.0, 0.0, 0.0, 0.0, 0.0, 0.0, 0.0, 0.0, 0.0, 0.0, 0.0, 0.0, 0.0, 0.0, 0.0, 0.0, 0.0, 0.0, 0.0, 0.0, 0.0, 0.0, 0.0, 0.0, 0.0, 0.0, 0.0, 0.0, 0.0, 0.0, 0.0, 0.0, 0.0, 0.0, 0.0, 0.0, 0.0, 0.0, 0.0, 0.0, 0.0, 0.0, 0.0, 0.0, 0.0, 0.0, 0.0, 0.0, 0.0, 0.0, 0.0, 0.0, 0.0, 0.0, 0.0, 0.0, 0.0, 0.0, 0.0, 0.0, 0.0, 0.0, 0.0, 0.0, 0.0, 0.0, 0.0, 0.0, 0.0, 0.0, 0.0, 0.0, 0.0, 0.0, 0.0, 0.0, 0.0, 0.0, 0.0, 0.0, 0.0, 0.0, 0.0, 0.0, 0.0, 0.0, 0.0, 0.0, 0.0, 0.0, 0.0, 0.0, 0.0, 0.0, 0.0, 0.0, 0.0, 0.0, 0.0, 0.0, 0.0, 0.0, 0.0, 0.0, 0.0, 0.0, 0.0, 0.0, 0.0, 0.0, 0.0, 0.0, 0.0, 0.0, 0.0, 0.0, 0.0, 0.0, 0.0, 0.0, 0.0, 0.0, 0.0, 0.0, 0.0, 0.0, 0.0, 0.0, 0.0, 0.0, 0.0, 0.0, 0.0, 0.0, 0.0, 0.0, 0.0, 0.0, 0.0, 0.0, 0.0, 0.0, 0.0, 0.0, 0.0, 0.0, 0.0, 0.0, 0.0, 0.0, 0.0, 0.0, 0.0, 0.0, 0.0, 0.0, 0.0, 0.0, 0.0, 0.0, 0.0, 0.0, 0.0, 0.0, 0.0, 0.0, 0.0, 0.0, 0.0, 0.0, 0.0, 0.0, 0.0, 0.0, 0.0, 0.0, 0.0, 0.0, 0.0, 0.0, 0.0, 0.0, 0.0, 0.0, 0.0, 0.0, 0.0, 0.0, 0.0, 0.0, 0.0, 0.0, 0.0, 0.0, 0.0, 0.0, 0.0, 0.0, 0.0, 0.0, 0.0, 0.0, 0.0, 0.0, 0.0, 0.0, 0.0, 0.0, 0.0, 0.0, 0.0, 0.0, 0.0, 0.0, 0.0, 0.0, 0.0, 0.0, 0.0, 0.0, 0.0, 0.0, 0.0, 0.0, 0.0, 0.0, 0.0, 0.0, 0.0, 0.0, 0.0, 0.0, 0.0, 0.0, 0.0, 0.0, 0.0, 0.0, 0.0, 0.0, 0.0, 0.0, 0.0, 0.0, 0.0, 0.0, 0.0, 0.0, 0.0, 0.0, 0.0, 0.0, 0.0, 0.0, 0.0, 0.0, 0.0, 0.0, 0.0, 0.0, 0.0, 0.0, 0.0, 0.0, 0.0, 0.0, 0.0, 0.0, 0.0, 0.0, 0.0, 0.0, 0.0, 0.0, 0.0, 0.0, 0.0, 0.0, 0.0, 0.0, 0.0, 0.0, 0.0, 0.0, 0.0, 0.0, 0.0, 0.0, 0.0, 0.0, 0.0, 0.0, 0.0, 0.0, 0.0, 0.0, 0.0, 0.0, 0.0, 0.0, 0.0, 0.0, 0.0, 0.0, 0.0, 0.0, 0.0, 0.0, 0.0, 0.0, 0.0, 0.0, 0.0, 0.0, 0.0, 0.0, 0.0, 0.0, 0.0, 0.0, 0.0, 0.0, 0.0, 0.0, 0.0, 0.0, 0.0, 0.0, 0.0, 0.0, 0.0, 0.0, 0.0, 0.0, 0.0, 0.0, 0.0, 0.0, 0.0, 0.0, 0.0, 0.0, 0.0, 0.0, 0.0, 0.0, 0.0, 0.0, 0.0, 0.0, 0.0, 0.0, 0.0, 0.0, 0.0, 0.0, 0.0, 0.0, 0.0, 0.0, 0.0, 0.0, 0.0, 0.0, 0.0, 0.0, 0.0, 0.0, 0.0, 0.0, 0.0, 0.0, 0.0, 0.0, 0.0, 0.0, 0.0, 0.0, 0.0, 0.0, 0.0, 0.0, 0.0, 0.0, 0.0, 0.0, 0.0, 0.0, 0.0, 0.0, 0.0, 0.0, 0.0, 0.0, 0.0, 0.0, 0.0, 0.0, 0.0, 0.0, 0.0, 0.0, 0.0, 0.0, 0.0, 0.0, 0.0, 0.0, 0.0, 0.0, 0.0, 0.0, 0.0, 0.0, 0.0, 0.0, 0.0, 0.0, 0.0, 0.0, 0.0, 0.0, 0.0, 0.0, 0.0, 0.0, 0.0, 0.0, 0.0, 0.0, 0.0, 0.0, 0.0, 0.0, 0.0, 0.0, 0.0, 0.0, 0.0, 0.0, 0.0, 0.0, 0.0, 0.0, 0.0, 0.0, 0.0, 0.0, 0.0, 0.0, 0.0, 0.0, 0.0, 0.0, 0.0, 0.0, 0.0, 0.0, 0.0, 0.0, 0.0, 0.0, 0.0, 0.0, 0.0, 0.0, 0.0, 0.0, 0.0, 0.0, 0.0, 0.0, 0.0, 0.0, 0.0, 0.0, 0.0, 0.0, 0.0, 0.0, 0.0, 0.0, 0.0, 0.0, 0.0, 0.0, 0.0, 0.0, 0.0, 0.0, 0.0, 0.0, 0.0, 0.0, 0.0, 0.0, 0.0, 0.0, 0.0, 0.0, 0.0, 0.0, 0.0, 0.0, 0.0, 0.0, 0.0, 0.0, 0.0, 0.0, 0.0, 0.0, 0.0, 0.0, 0.0, 0.0, 0.0, 0.0, 0.0, 0.0, 0.0, 0.0, 0.0, 0.0, 0.0, 0.0, 0.0, 0.0, 0.0, 0.0, 0.0, 0.0, 0.0, 0.0, 0.0, 0.0, 0.0, 0.0, 0.0, 0.0, 0.0, 0.0, 0.0, 0.0, 0.0, 0.0, 0.0, 0.0, 0.0, 0.0, 0.0, 0.0, 0.0, 0.0, 0.0, 0.0, 0.0, 0.0, 0.0, 0.0, 0.0, 0.0, 0.0, 0.0, 0.0, 0.0, 0.0, 0.0, 0.0, 0.0, 0.0, 0.0, 0.0, 0.0, 0.0, 0.0, 0.0, 0.0, 0.0, 0.0, 0.0, 0.0, 0.0, 0.0, 0.0, 0.0, 0.0, 0.0, 0.0, 0.0, 0.0, 0.0, 0.0, 0.0, 0.0, 0.0, 0.0, 0.0, 0.0, 0.0, 0.0, 0.0, 0.0, 0.0, 0.0, 0.0, 0.0, 0.0, 0.0, 0.0, 0.0, 0.0, 0.0, 0.0, 0.0, 0.0, 0.0, 0.0, 0.0, 0.0, 0.0, 0.0, 0.0, 0.0, 0.0, 0.0, 0.0, 0.0, 0.0, 0.0, 0.0, 0.0, 0.0, 0.0, 0.0, 0.0, 0.0, 0.0, 0.0, 0.0, 0.0, 0.0, 0.0, 0.0, 0.0, 0.0, 0.0, 0.0, 0.0, 0.0, 0.0, 0.0, 0.0, 0.0, 0.0, 0.0, 0.0, 0.0, 0.0, 0.0, 0.0, 0.0, 0.0, 0.0, 0.0, 0.0, 0.0, 0.0, 0.0, 0.0, 0.0, 0.0, 0.0, 0.0, 0.0, 0.0, 0.0, 0.0, 0.0, 0.0, 0.0, 0.0, 0.0, 0.0, 0.0, 0.0, 0.0, 0.0, 0.0, 0.0, 0.0, 0.0, 0.0, 0.0, 0.0, 0.0, 0.0, 0.0, 0.0, 0.0, 0.0, 0.0, 0.0, 0.0, 0.0, 0.0, 0.0, 0.0, 0.0, 0.0, 0.0, 0.0, 0.0, 0.0, 0.0, 0.0, 0.0, 0.0, 0.0, 0.0, 0.0, 0.0, 0.0, 0.0, 0.0, 0.0, 0.0, 0.0, 0.0, 0.0, 0.0, 0.0, 0.0, 0.0, 0.0, 0.0, 0.0, 0.0, 0.0, 0.0, 0.0, 0.0, 0.0, 0.0, 0.0, 0.0, 0.0, 0.0, 0.0, 0.0, 0.0, 0.0, 0.0, 0.0, 0.0, 0.0, 0.0, 0.0, 0.0, 0.0, 0.0, 0.0, 0.0, 0.0, 0.0, 0.0, 0.0, 0.0, 0.0, 0.0, 0.0, 0.0, 0.0, 0.0, 0.0, 0.0, 0.0, 0.0, 0.0, 0.0, 0.0, 0.0, 0.0, 0.0, 0.0, 0.0, 0.0, 0.0, 0.0, 0.0, 0.0, 0.0, 0.0, 0.0, 0.0, 0.0, 0.0, 0.0, 0.0, 0.0, 0.0, 0.0, 0.0, 0.0, 0.0, 0.0, 0.0, 0.0, 0.0, 0.0, 0.0, 0.0, 0.0, 0.0, 0.0, 0.0, 0.0, 0.0, 0.0, 0.0, 0.0, 0.0, 0.0, 0.0, 0.0, 0.0, 0.0, 0.0, 0.0, 0.0, 0.0, 0.0, 0.0, 0.0, 0.0, 0.0, 0.0, 0.0, 0.0, 0.0, 0.0, 0.0, 0.0, 0.0, 0.0, 0.0, 0.0, 0.0, 0.0, 0.0, 0.0, 0.0, 0.0, 0.0, 0.0, 0.0, 0.0, 0.0, 0.0, 0.0, 0.0, 0.0, 0.0, 0.0, 0.0, 0.0, 0.0, 0.0, 0.0, 0.0, 0.0, 0.0, 0.0, 0.0, 0.0, 0.0, 0.0, 0.0, 0.0, 0.0, 0.0, 0.0, 0.0, 0.0, 0.0, 0.0, 0.0, 0.0, 0.0, 0.0, 0.0, 0.0, 0.0, 0.0, 0.0, 0.0, 0.0, 0.0, 0.0, 0.0, 0.0, 0.0, 0.0, 0.0, 0.0, 0.0, 0.0, 0.0, 0.0, 0.0, 0.0, 0.0, 0.0, 0.0, 0.0, 0.0, 0.0, 0.0, 0.0, 0.0, 0.0, 0.0, 0.0, 0.0, 0.0, 0.0, 0.0, 0.0, 0.0, 0.0, 0.0, 0.0, 0.0, 0.0, 0.0, 0.0, 0.0, 0.0, 0.0, 0.0, 0.0, 0.0, 0.0, 0.0, 0.0, 0.0, 0.0, 0.0, 0.0, 0.0, 0.0, 0.0, 0.0, 0.0, 0.0, 0.0, 0.0, 0.0, 0.0, 0.0, 0.0, 0.0, 0.0, 0.0, 0.0, 0.0, 0.0, 0.0, 0.0, 0.0, 0.0, 0.0, 0.0, 0.0, 0.0, 0.0, 0.0, 0.0, 0.0, 0.0, 0.0, 0.0, 0.0, 0.0, 0.0, 0.0, 0.0, 0.0, 0.0, 0.0, 0.0, 0.0, 0.0, 0.0, 0.0, 0.0, 0.0, 0.0, 0.0, 0.0, 0.0, 0.0, 0.0, 0.0, 0.0, 0.0, 0.0, 0.0, 0.0, 0.0, 0.0, 0.0, 0.0, 0.0, 0.0, 0.0, 0.0, 0.0, 0.0, 0.0, 0.0, 0.0, 0.0, 0.0, 0.0, 0.0, 0.0, 0.0, 0.0, 0.0, 0.0, 0.0, 0.0, 0.0, 0.0, 0.0, 0.0, 0.0, 0.0, 0.0, 0.0, 0.0, 0.0, 0.0, 0.0, 0.0, 0.0, 0.0, 0.0, 0.0, 0.0, 0.0, 0.0, 0.0, 0.0, 0.0, 0.0, 0.0, 0.0, 0.0, 0.0, 0.0, 0.0, 0.0, 0.0, 0.0, 0.0, 0.0, 0.0, 0.0, 0.0, 0.0, 0.0, 0.0, 0.0, 0.0, 0.0, 0.0, 0.0, 0.0, 0.0, 0.0, 0.0, 0.0, 0.0, 0.0, 0.0, 0.0, 0.0, 0.0, 0.0, 0.0, 0.0, 0.0, 0.0, 0.0, 0.0, 0.0, 0.0, 0.0, 0.0, 0.0, 0.0, 0.0, 0.0, 0.0, 0.0, 0.0, 0.0, 0.0, 0.0, 0.0, 0.0, 0.0, 0.0, 0.0, 0.0, 0.0, 0.0, 0.0, 0.0, 0.0, 0.0, 0.0, 0.0, 0.0, 0.0, 0.0, 0.0, 0.0, 0.0, 0.0, 0.0, 0.0, 0.0])
me_003.use_remesh_preserve_volume = False
me_003.use_remesh_preserve_attributes = False
me_003.use_mirror_vertex_groups = False
me_003.update()

# ---- objects
ob_1 = bpy.data.objects.new('1', me_002)
ob_1_001 = bpy.data.objects.new('1.001', me_003)

# ---- transforms, parenting, visibility, modifiers, constraints
ob_1.location = (0.0, 4.652, 1.025)
ob_1.scale = (5.01, 2.36, 1.111)
ob_1.lineart.crease_threshold = 0.0
ob_1_001.location = (0.0, -0.4175, 1.025)
ob_1_001.rotation_euler = (3.142, -0.0, 0.0)
ob_1_001.scale = (5.01, 2.36, 1.111)
ob_1_001.lineart.crease_threshold = 0.0

# ---- collection membership
col_collection.objects.link(ob_1)
col_collection.objects.link(ob_1_001)

# ---- scene / render settings (as saved in the file)
scene.frame_start = 1; scene.frame_end = 250; scene.frame_set(1)
scene.render.engine = 'BLENDER_EEVEE_NEXT'
scene.cycles.use_denoising = False
scene.cycles.samples = 128
scene.cycles.sampling_pattern = 'TABULATED_SOBOL'
scene.cycles.use_adaptive_sampling = False
scene.cycles.use_light_tree = False
scene.view_settings.view_transform = 'Filmic'
bpy.context.view_layer.update()

# ---- added for rendering (the .blend has no active camera and no usable light): camera, sun
cam_auto = bpy.data.cameras.new('AutoCamera')
cam_auto.lens = 50.0
cam_auto.sensor_width = 36.0
cam_auto.clip_end = 1000.0
ob_auto_camera = bpy.data.objects.new('AutoCamera', cam_auto)
scene.collection.objects.link(ob_auto_camera)
ob_auto_camera.location = (13.1499, -13.6627, 11.2459)
ob_auto_camera.rotation_euler = (1.09748, -7.21219e-08, 0.694738)
scene.camera = ob_auto_camera
light_auto_sun = bpy.data.lights.new('AutoSun', 'SUN')
light_auto_sun.energy = 3.0
light_auto_sun.angle = 0.0523599
ob_auto_sun = bpy.data.objects.new('AutoSun', light_auto_sun)
scene.collection.objects.link(ob_auto_sun)
ob_auto_sun.rotation_euler = (0.872665, 0.174533, 0.523599)
bpy.context.view_layer.update()
